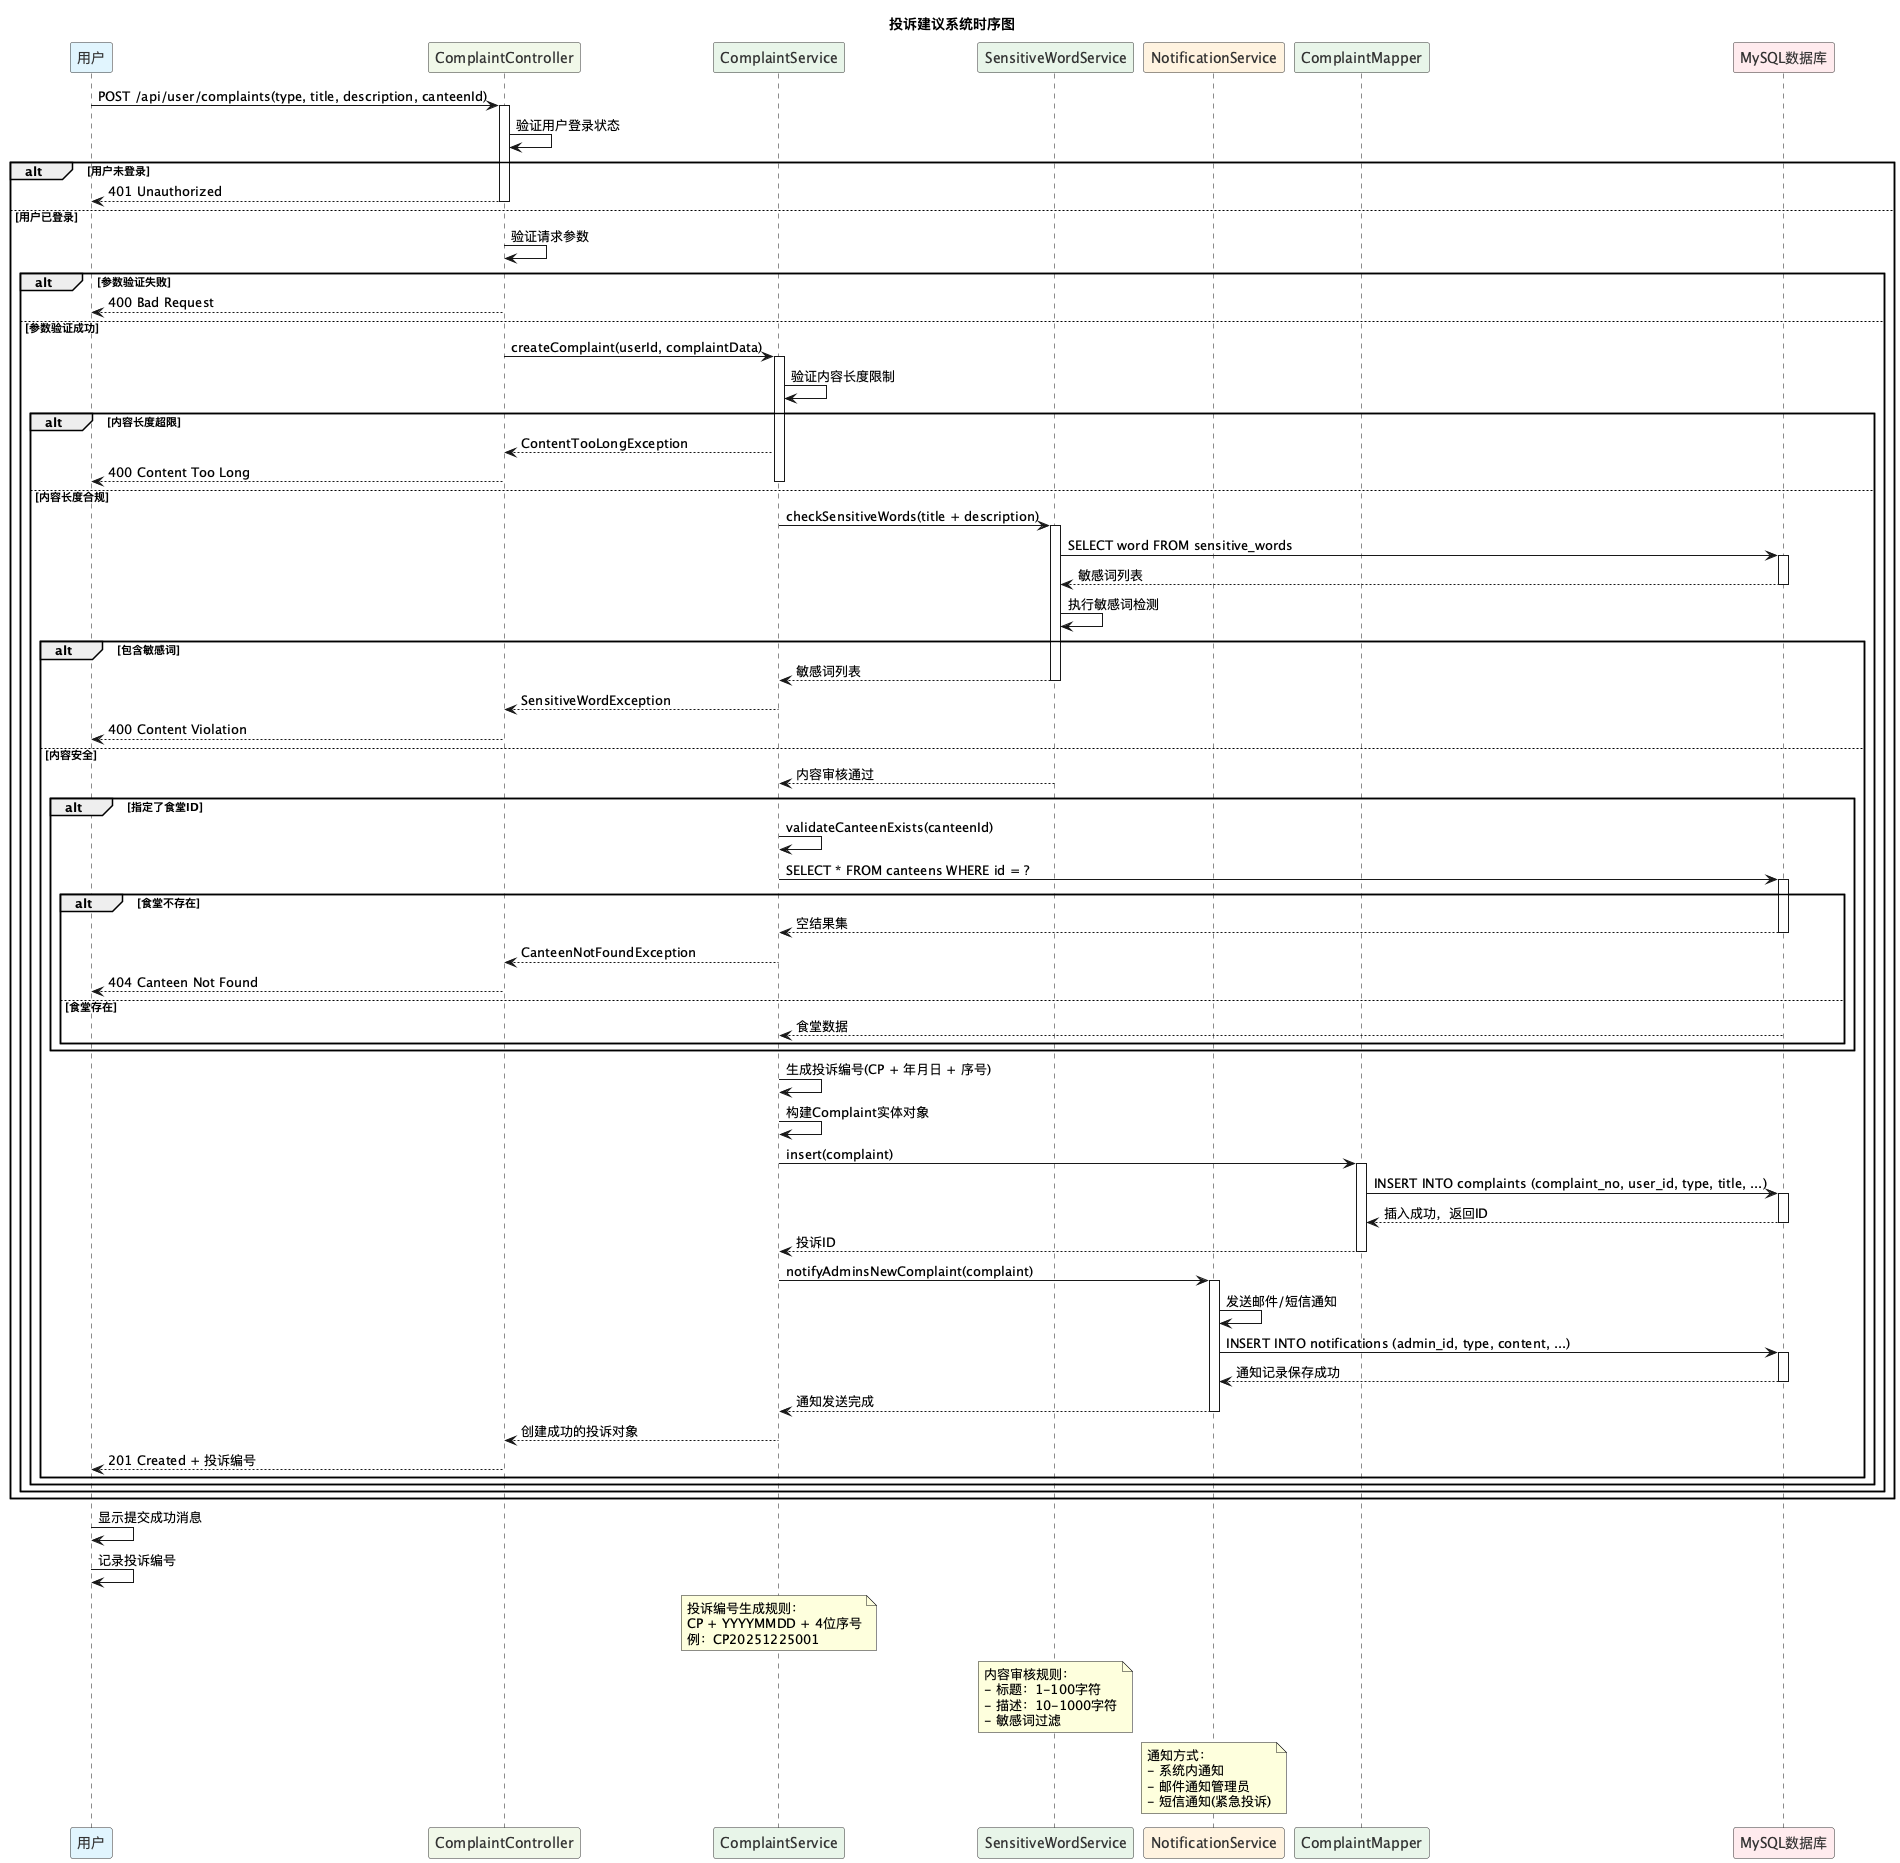

The diagram above was rendered by PlantUML. Its source (embedded in the PNG):
@startuml
!define USER_COLOR #E1F5FE
!define CONTROLLER_COLOR #F1F8E9
!define SERVICE_COLOR #E8F5E9
!define NOTIFY_COLOR #FFF3E0
!define DB_COLOR #FFEBEE

skinparam participant {
  BackgroundColor #FFFFFF
  BorderColor #333333
  FontColor #333333
}

title 投诉建议系统时序图

participant "用户" as User USER_COLOR
participant "ComplaintController" as Controller CONTROLLER_COLOR
participant "ComplaintService" as Service SERVICE_COLOR
participant "SensitiveWordService" as FilterService SERVICE_COLOR
participant "NotificationService" as NotifyService NOTIFY_COLOR
participant "ComplaintMapper" as Mapper SERVICE_COLOR
participant "MySQL数据库" as DB DB_COLOR

User -> Controller: POST /api/user/complaints(type, title, description, canteenId)
activate Controller

Controller -> Controller: 验证用户登录状态
alt 用户未登录
  Controller --> User: 401 Unauthorized
  deactivate Controller
else 用户已登录
  Controller -> Controller: 验证请求参数

  alt 参数验证失败
    Controller --> User: 400 Bad Request
    deactivate Controller
  else 参数验证成功
    Controller -> Service: createComplaint(userId, complaintData)
    activate Service

    Service -> Service: 验证内容长度限制
    alt 内容长度超限
      Service --> Controller: ContentTooLongException
      Controller --> User: 400 Content Too Long
      deactivate Service
      deactivate Controller
    else 内容长度合规
      Service -> FilterService: checkSensitiveWords(title + description)
      activate FilterService
      FilterService -> DB: SELECT word FROM sensitive_words
      activate DB
      DB --> FilterService: 敏感词列表
      deactivate DB
      FilterService -> FilterService: 执行敏感词检测
      alt 包含敏感词
        FilterService --> Service: 敏感词列表
        deactivate FilterService
        Service --> Controller: SensitiveWordException
        Controller --> User: 400 Content Violation
        deactivate Service
        deactivate Controller
      else 内容安全
        FilterService --> Service: 内容审核通过
        deactivate FilterService

        alt 指定了食堂ID
          Service -> Service: validateCanteenExists(canteenId)
          Service -> DB: SELECT * FROM canteens WHERE id = ?
          activate DB
          alt 食堂不存在
            DB --> Service: 空结果集
            deactivate DB
            Service --> Controller: CanteenNotFoundException
            Controller --> User: 404 Canteen Not Found
            deactivate Service
            deactivate Controller
          else 食堂存在
            DB --> Service: 食堂数据
            deactivate DB
          end
        end

        Service -> Service: 生成投诉编号(CP + 年月日 + 序号)
        Service -> Service: 构建Complaint实体对象
        Service -> Mapper: insert(complaint)
        activate Mapper
        Mapper -> DB: INSERT INTO complaints (complaint_no, user_id, type, title, ...)
        activate DB
        DB --> Mapper: 插入成功，返回ID
        deactivate DB
        Mapper --> Service: 投诉ID
        deactivate Mapper

        Service -> NotifyService: notifyAdminsNewComplaint(complaint)
        activate NotifyService
        NotifyService -> NotifyService: 发送邮件/短信通知
        NotifyService -> DB: INSERT INTO notifications (admin_id, type, content, ...)
        activate DB
        DB --> NotifyService: 通知记录保存成功
        deactivate DB
        NotifyService --> Service: 通知发送完成
        deactivate NotifyService

        Service --> Controller: 创建成功的投诉对象
        deactivate Service

        Controller --> User: 201 Created + 投诉编号
        deactivate Controller
      end
    end
  end
end

User -> User: 显示提交成功消息
User -> User: 记录投诉编号

note over Service
  投诉编号生成规则：
  CP + YYYYMMDD + 4位序号
  例：CP20251225001
end note

note over FilterService
  内容审核规则：
  - 标题：1-100字符
  - 描述：10-1000字符
  - 敏感词过滤
end note

note over NotifyService
  通知方式：
  - 系统内通知
  - 邮件通知管理员
  - 短信通知(紧急投诉)
end note

@enduml